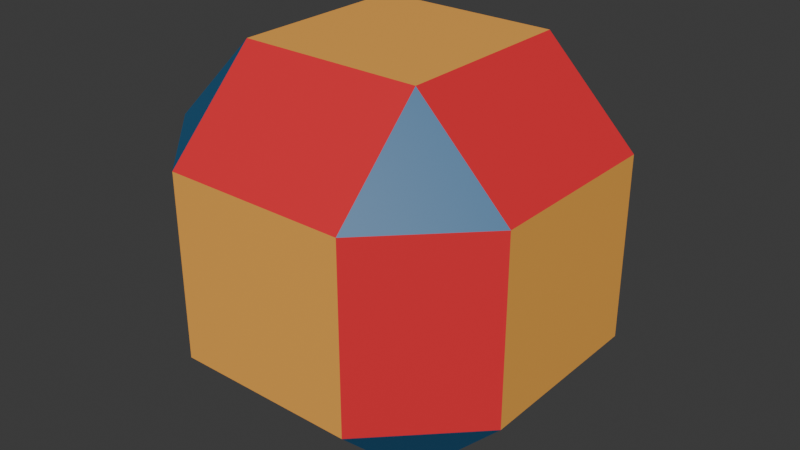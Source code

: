 # Source: rhombicuboctahedron.blend  (saved by Blender 5.1.29; exported with 4.5.12 LTS)
import bpy
from mathutils import Matrix  # noqa: F401  (used for matrix-valued properties, if any)

bpy.ops.wm.read_factory_settings(use_empty=True)
scene = bpy.context.scene
scene.name = 'Scene'

# ---- collections
col_collection = bpy.data.collections.new('Collection'); scene.collection.children.link(col_collection)

# ---- materials (node trees are filled in below, after node groups)
mat_material_001 = bpy.data.materials.new('Material.001')
mat_material_002 = bpy.data.materials.new('Material.002')
mat_material_003 = bpy.data.materials.new('Material.003')

# ---- material node trees
mat_material_001.use_nodes = True; mat_material_001.node_tree.nodes.clear()
_N = mat_material_001.node_tree.nodes; _L = mat_material_001.node_tree.links
n0 = _N.new('ShaderNodeBsdfPrincipled'); n0.name = 'Principled BSDF'; n0.location = (-200, 100)
n0.inputs[0].default_value = (0.9823, 0.4508, 0.08022, 1.0)
n1 = _N.new('ShaderNodeOutputMaterial'); n1.name = 'Material Output'; n1.location = (200, 100)
_L.new(n0.outputs[0], n1.inputs[0])
n1.is_active_output = True
mat_material_002.use_nodes = True; mat_material_002.node_tree.nodes.clear()
_N = mat_material_002.node_tree.nodes; _L = mat_material_002.node_tree.links
n0 = _N.new('ShaderNodeBsdfPrincipled'); n0.name = 'Principled BSDF'; n0.location = (-200, 100)
n0.inputs[0].default_value = (0.7913, 0.02416, 0.03689, 1.0)
n1 = _N.new('ShaderNodeOutputMaterial'); n1.name = 'Material Output'; n1.location = (200, 100)
_L.new(n0.outputs[0], n1.inputs[0])
n1.is_active_output = True
mat_material_003.use_nodes = True; mat_material_003.node_tree.nodes.clear()
_N = mat_material_003.node_tree.nodes; _L = mat_material_003.node_tree.links
n0 = _N.new('ShaderNodeBsdfPrincipled'); n0.name = 'Principled BSDF'; n0.location = (-200, 100)
n0.inputs[0].default_value = (0.01444, 0.1274, 0.2831, 1.0)
n1 = _N.new('ShaderNodeOutputMaterial'); n1.name = 'Material Output'; n1.location = (200, 100)
_L.new(n0.outputs[0], n1.inputs[0])
n1.is_active_output = True

# ---- world
world_world = bpy.data.worlds.new('World'); scene.world = world_world
world_world.use_nodes = True; world_world.node_tree.nodes.clear()
_N = world_world.node_tree.nodes; _L = world_world.node_tree.links
n0 = _N.new('ShaderNodeOutputWorld'); n0.name = 'World Output'; n0.location = (200, 100)
n1 = _N.new('ShaderNodeBackground'); n1.name = 'Background'; n1.location = (-200, 100)
n1.inputs[0].default_value = (0.05088, 0.05088, 0.05088, 1.0)
_L.new(n1.outputs[0], n0.inputs[0])
n0.is_active_output = True
world_world.color = (0.05088, 0.05088, 0.05088)
world_world.sun_shadow_jitter_overblur = 0.0

# ---- meshes
me_polyhedronisme_ec = bpy.data.meshes.new('polyhedronisme-eC')
me_polyhedronisme_ec.from_pydata([(-0.4082, -0.4082, 0.8165), (0.4082, -0.4082, 0.8165), (-0.8165, -0.4082, 0.4082), (0.4082, -0.8165, 0.4082), (0.4082, 0.4082, 0.8165), (0.8165, 0.4082, 0.4082), (-0.4082, 0.4082, 0.8165), (-0.4082, 0.8165, 0.4082), (0.8165, 0.4082, -0.4082), (0.8165, -0.4082, 0.4082), (0.8165, -0.4082, -0.4082), (0.4082, -0.8165, -0.4082), (0.4082, 0.4082, -0.8165), (-0.4082, 0.8165, -0.4082), (0.4082, 0.8165, 0.4082), (0.4082, 0.8165, -0.4082), (-0.4082, 0.4082, -0.8165), (-0.8165, -0.4082, -0.4082), (-0.8165, 0.4082, 0.4082), (-0.8165, 0.4082, -0.4082), (-0.4082, -0.4082, -0.8165), (-0.4082, -0.8165, 0.4082), (-0.4082, -0.8165, -0.4082), (0.4082, -0.4082, -0.8165)], [], [(13, 16, 19), (7, 13, 19, 18), (16, 20, 17, 19), (2, 18, 19, 17), (6, 7, 18), (12, 16, 13, 15), (7, 14, 15, 13), (6, 18, 2, 0), (16, 12, 23, 20), (17, 20, 22), (4, 14, 7, 6), (8, 12, 15), (2, 17, 22, 21), (5, 8, 15, 14), (0, 2, 21), (11, 22, 20, 23), (4, 5, 14), (0, 1, 4, 6), (10, 23, 12, 8), (3, 21, 22, 11), (0, 21, 3, 1), (10, 11, 23), (5, 9, 10, 8), (1, 9, 5, 4), (3, 11, 10, 9), (1, 3, 9)])
me_polyhedronisme_ec.polygons.foreach_set('use_smooth', [True] * 26)
me_polyhedronisme_ec.polygons.foreach_set('material_index', [2, 1, 1, 0, 2, 1, 0, 1, 0, 2, 1, 2, 1, 1, 2, 1, 2, 0, 1, 0, 1, 2, 0, 1, 1, 2])
_k = set([(0, 1), (0, 2), (0, 6), (0, 21), (1, 3), (1, 4), (1, 9), (2, 17), (2, 18), (2, 21), (3, 9), (3, 11), (3, 21), (4, 5), (4, 6), (4, 14), (5, 8), (5, 9), (5, 14), (6, 7), (6, 18), (7, 13), (7, 14), (7, 18), (8, 10), (8, 12), (8, 15), (9, 10), (10, 11), (10, 23), (11, 22), (11, 23), (12, 15), (12, 16), (12, 23), (13, 15), (13, 16), (13, 19), (14, 15), (16, 19), (16, 20), (17, 19), (17, 20), (17, 22), (18, 19), (20, 22), (20, 23), (21, 22)])
me_polyhedronisme_ec.attributes.new('sharp_edge', 'BOOLEAN', 'EDGE').data.foreach_set('value', [ (min(e.vertices), max(e.vertices)) in _k for e in me_polyhedronisme_ec.edges])
me_polyhedronisme_ec.materials.append(mat_material_001)
me_polyhedronisme_ec.materials.append(mat_material_002)
me_polyhedronisme_ec.materials.append(mat_material_003)
me_polyhedronisme_ec.update()
me_polyhedronisme_ec.normals_split_custom_set([tuple(v) for v in zip(*[iter([-0.5774, 0.5774, -0.5774, -0.5774, 0.5774, -0.5774, -0.5774, 0.5774, -0.5774, -0.7071, 0.7071, 0.0, -0.7071, 0.7071, 0.0, -0.7071, 0.7071, 0.0, -0.7071, 0.7071, 0.0, -0.7071, 0.0, -0.7071, -0.7071, 0.0, -0.7071, -0.7071, 0.0, -0.7071, -0.7071, 0.0, -0.7071, -1.0, 0.0, 0.0, -1.0, 0.0, 0.0, -1.0, 0.0, 0.0, -1.0, 0.0, 0.0, -0.5774, 0.5774, 0.5774, -0.5774, 0.5774, 0.5774, -0.5774, 0.5774, 0.5774, 0.0, 0.7071, -0.7071, 0.0, 0.7071, -0.7071, 0.0, 0.7071, -0.7071, 0.0, 0.7071, -0.7071, 0.0, 1.0, 0.0, 0.0, 1.0, 0.0, 0.0, 1.0, 0.0, 0.0, 1.0, 0.0, -0.7071, 0.0, 0.7071, -0.7071, 0.0, 0.7071, -0.7071, 0.0, 0.7071, -0.7071, 0.0, 0.7071, 0.0, 0.0, -1.0, 0.0, 0.0, -1.0, 0.0, 0.0, -1.0, 0.0, 0.0, -1.0, -0.5774, -0.5774, -0.5774, -0.5774, -0.5774, -0.5774, -0.5774, -0.5774, -0.5774, 0.0, 0.7071, 0.7071, 0.0, 0.7071, 0.7071, 0.0, 0.7071, 0.7071, 0.0, 0.7071, 0.7071, 0.5774, 0.5774, -0.5774, 0.5774, 0.5774, -0.5774, 0.5774, 0.5774, -0.5774, -0.7071, -0.7071, 0.0, -0.7071, -0.7071, 0.0, -0.7071, -0.7071, 0.0, -0.7071, -0.7071, 0.0, 0.7071, 0.7071, 0.0, 0.7071, 0.7071, 0.0, 0.7071, 0.7071, 0.0, 0.7071, 0.7071, 0.0, -0.5774, -0.5774, 0.5774, -0.5774, -0.5774, 0.5774, -0.5774, -0.5774, 0.5774, 0.0, -0.7071, -0.7071, 0.0, -0.7071, -0.7071, 0.0, -0.7071, -0.7071, 0.0, -0.7071, -0.7071, 0.5774, 0.5774, 0.5774, 0.5774, 0.5774, 0.5774, 0.5774, 0.5774, 0.5774, 0.0, 0.0, 1.0, 0.0, 0.0, 1.0, 0.0, 0.0, 1.0, 0.0, 0.0, 1.0, 0.7071, 0.0, -0.7071, 0.7071, 0.0, -0.7071, 0.7071, 0.0, -0.7071, 0.7071, 0.0, -0.7071, 0.0, -1.0, 0.0, 0.0, -1.0, 0.0, 0.0, -1.0, 0.0, 0.0, -1.0, 0.0, 0.0, -0.7071, 0.7071, 0.0, -0.7071, 0.7071, 0.0, -0.7071, 0.7071, 0.0, -0.7071, 0.7071, 0.5774, -0.5774, -0.5774, 0.5774, -0.5774, -0.5774, 0.5774, -0.5774, -0.5774, 1.0, 0.0, 0.0, 1.0, 0.0, 0.0, 1.0, 0.0, 0.0, 1.0, 0.0, 0.0, 0.7071, 0.0, 0.7071, 0.7071, 0.0, 0.7071, 0.7071, 0.0, 0.7071, 0.7071, 0.0, 0.7071, 0.7071, -0.7071, 0.0, 0.7071, -0.7071, 0.0, 0.7071, -0.7071, 0.0, 0.7071, -0.7071, 0.0, 0.5774, -0.5774, 0.5774, 0.5774, -0.5774, 0.5774, 0.5774, -0.5774, 0.5774])] * 3)])

# ---- objects
ob_polyhedronisme_ec = bpy.data.objects.new('polyhedronisme-eC', me_polyhedronisme_ec)
ob_v_empty = bpy.data.objects.new('V_Empty', None)
ob_v_empty_001 = bpy.data.objects.new('V_Empty.001', None)
ob_v_empty_002 = bpy.data.objects.new('V_Empty.002', None)
ob_v_empty_003 = bpy.data.objects.new('V_Empty.003', None)
ob_v_empty_004 = bpy.data.objects.new('V_Empty.004', None)
ob_v_empty_005 = bpy.data.objects.new('V_Empty.005', None)
ob_v_empty_006 = bpy.data.objects.new('V_Empty.006', None)
ob_v_empty_007 = bpy.data.objects.new('V_Empty.007', None)
ob_v_empty_008 = bpy.data.objects.new('V_Empty.008', None)
ob_v_empty_009 = bpy.data.objects.new('V_Empty.009', None)
ob_v_empty_010 = bpy.data.objects.new('V_Empty.010', None)
ob_v_empty_011 = bpy.data.objects.new('V_Empty.011', None)
ob_v_empty_012 = bpy.data.objects.new('V_Empty.012', None)
ob_v_empty_013 = bpy.data.objects.new('V_Empty.013', None)
ob_v_empty_014 = bpy.data.objects.new('V_Empty.014', None)
ob_v_empty_015 = bpy.data.objects.new('V_Empty.015', None)
ob_v_empty_016 = bpy.data.objects.new('V_Empty.016', None)
ob_v_empty_017 = bpy.data.objects.new('V_Empty.017', None)
ob_v_empty_018 = bpy.data.objects.new('V_Empty.018', None)
ob_v_empty_019 = bpy.data.objects.new('V_Empty.019', None)
ob_v_empty_020 = bpy.data.objects.new('V_Empty.020', None)
ob_v_empty_021 = bpy.data.objects.new('V_Empty.021', None)
ob_v_empty_022 = bpy.data.objects.new('V_Empty.022', None)
ob_v_empty_023 = bpy.data.objects.new('V_Empty.023', None)
ob_e_13_19 = bpy.data.objects.new('E_13_19', None)
ob_e_13_16 = bpy.data.objects.new('E_13_16', None)
ob_e_16_19 = bpy.data.objects.new('E_16_19', None)
ob_e_07_18 = bpy.data.objects.new('E_07_18', None)
ob_e_07_13 = bpy.data.objects.new('E_07_13', None)
ob_e_18_19 = bpy.data.objects.new('E_18_19', None)
ob_e_16_20 = bpy.data.objects.new('E_16_20', None)
ob_e_17_20 = bpy.data.objects.new('E_17_20', None)
ob_e_17_19 = bpy.data.objects.new('E_17_19', None)
ob_e_02_17 = bpy.data.objects.new('E_02_17', None)
ob_e_02_18 = bpy.data.objects.new('E_02_18', None)
ob_e_06_18 = bpy.data.objects.new('E_06_18', None)
ob_e_06_07 = bpy.data.objects.new('E_06_07', None)
ob_e_12_15 = bpy.data.objects.new('E_12_15', None)
ob_e_12_16 = bpy.data.objects.new('E_12_16', None)
ob_e_13_15 = bpy.data.objects.new('E_13_15', None)
ob_e_07_14 = bpy.data.objects.new('E_07_14', None)
ob_e_14_15 = bpy.data.objects.new('E_14_15', None)
ob_e_00_06 = bpy.data.objects.new('E_00_06', None)
ob_e_00_02 = bpy.data.objects.new('E_00_02', None)
ob_e_12_23 = bpy.data.objects.new('E_12_23', None)
ob_e_20_23 = bpy.data.objects.new('E_20_23', None)
ob_e_17_22 = bpy.data.objects.new('E_17_22', None)
ob_e_20_22 = bpy.data.objects.new('E_20_22', None)
ob_e_04_06 = bpy.data.objects.new('E_04_06', None)
ob_e_04_14 = bpy.data.objects.new('E_04_14', None)
ob_e_08_15 = bpy.data.objects.new('E_08_15', None)
ob_e_08_12 = bpy.data.objects.new('E_08_12', None)
ob_e_02_21 = bpy.data.objects.new('E_02_21', None)
ob_e_21_22 = bpy.data.objects.new('E_21_22', None)
ob_e_05_14 = bpy.data.objects.new('E_05_14', None)
ob_e_05_08 = bpy.data.objects.new('E_05_08', None)
ob_e_00_21 = bpy.data.objects.new('E_00_21', None)
ob_e_11_23 = bpy.data.objects.new('E_11_23', None)
ob_e_11_22 = bpy.data.objects.new('E_11_22', None)
ob_e_04_05 = bpy.data.objects.new('E_04_05', None)
ob_e_00_01 = bpy.data.objects.new('E_00_01', None)
ob_e_01_04 = bpy.data.objects.new('E_01_04', None)
ob_e_08_10 = bpy.data.objects.new('E_08_10', None)
ob_e_10_23 = bpy.data.objects.new('E_10_23', None)
ob_e_03_11 = bpy.data.objects.new('E_03_11', None)
ob_e_03_21 = bpy.data.objects.new('E_03_21', None)
ob_e_01_03 = bpy.data.objects.new('E_01_03', None)
ob_e_10_11 = bpy.data.objects.new('E_10_11', None)
ob_e_05_09 = bpy.data.objects.new('E_05_09', None)
ob_e_09_10 = bpy.data.objects.new('E_09_10', None)
ob_e_01_09 = bpy.data.objects.new('E_01_09', None)
ob_e_03_09 = bpy.data.objects.new('E_03_09', None)

# ---- transforms, parenting, visibility, modifiers, constraints
ob_polyhedronisme_ec.location = (0.0, 0.0, 0.0)
ob_polyhedronisme_ec.rotation_euler = (1.571, -0.0, 0.0)
ob_v_empty.parent = ob_polyhedronisme_ec
ob_v_empty.matrix_parent_inverse = Matrix(((1.0, -0.0, 0.0, -0.0), (-0.0, 7.55e-08, 1.0, 0.0), (0.0, -1.0, 7.55e-08, -0.0), (-0.0, 0.0, -0.0, 1.0)))
ob_v_empty.location = (-0.4082, -0.8165, -0.4082)
ob_v_empty.empty_display_size = 0.1
ob_v_empty_001.parent = ob_polyhedronisme_ec
ob_v_empty_001.matrix_parent_inverse = Matrix(((1.0, -0.0, 0.0, -0.0), (-0.0, 7.55e-08, 1.0, 0.0), (0.0, -1.0, 7.55e-08, -0.0), (-0.0, 0.0, -0.0, 1.0)))
ob_v_empty_001.location = (0.4082, -0.8165, -0.4082)
ob_v_empty_001.empty_display_size = 0.1
ob_v_empty_002.parent = ob_polyhedronisme_ec
ob_v_empty_002.matrix_parent_inverse = Matrix(((1.0, -0.0, 0.0, -0.0), (-0.0, 7.55e-08, 1.0, 0.0), (0.0, -1.0, 7.55e-08, -0.0), (-0.0, 0.0, -0.0, 1.0)))
ob_v_empty_002.location = (-0.8165, -0.4082, -0.4082)
ob_v_empty_002.empty_display_size = 0.1
ob_v_empty_003.parent = ob_polyhedronisme_ec
ob_v_empty_003.matrix_parent_inverse = Matrix(((1.0, -0.0, 0.0, -0.0), (-0.0, 7.55e-08, 1.0, 0.0), (0.0, -1.0, 7.55e-08, -0.0), (-0.0, 0.0, -0.0, 1.0)))
ob_v_empty_003.location = (0.4082, -0.4082, -0.8165)
ob_v_empty_003.empty_display_size = 0.1
ob_v_empty_004.parent = ob_polyhedronisme_ec
ob_v_empty_004.matrix_parent_inverse = Matrix(((1.0, -0.0, 0.0, -0.0), (-0.0, 7.55e-08, 1.0, 0.0), (0.0, -1.0, 7.55e-08, -0.0), (-0.0, 0.0, -0.0, 1.0)))
ob_v_empty_004.location = (0.4082, -0.8165, 0.4082)
ob_v_empty_004.empty_display_size = 0.1
ob_v_empty_005.parent = ob_polyhedronisme_ec
ob_v_empty_005.matrix_parent_inverse = Matrix(((1.0, -0.0, 0.0, -0.0), (-0.0, 7.55e-08, 1.0, 0.0), (0.0, -1.0, 7.55e-08, -0.0), (-0.0, 0.0, -0.0, 1.0)))
ob_v_empty_005.location = (0.8165, -0.4082, 0.4082)
ob_v_empty_005.empty_display_size = 0.1
ob_v_empty_006.parent = ob_polyhedronisme_ec
ob_v_empty_006.matrix_parent_inverse = Matrix(((1.0, -0.0, 0.0, -0.0), (-0.0, 7.55e-08, 1.0, 0.0), (0.0, -1.0, 7.55e-08, -0.0), (-0.0, 0.0, -0.0, 1.0)))
ob_v_empty_006.location = (-0.4082, -0.8165, 0.4082)
ob_v_empty_006.empty_display_size = 0.1
ob_v_empty_007.parent = ob_polyhedronisme_ec
ob_v_empty_007.matrix_parent_inverse = Matrix(((1.0, -0.0, 0.0, -0.0), (-0.0, 7.55e-08, 1.0, 0.0), (0.0, -1.0, 7.55e-08, -0.0), (-0.0, 0.0, -0.0, 1.0)))
ob_v_empty_007.location = (-0.4082, -0.4082, 0.8165)
ob_v_empty_007.empty_display_size = 0.1
ob_v_empty_008.parent = ob_polyhedronisme_ec
ob_v_empty_008.matrix_parent_inverse = Matrix(((1.0, -0.0, 0.0, -0.0), (-0.0, 7.55e-08, 1.0, 0.0), (0.0, -1.0, 7.55e-08, -0.0), (-0.0, 0.0, -0.0, 1.0)))
ob_v_empty_008.location = (0.8165, 0.4082, 0.4082)
ob_v_empty_008.empty_display_size = 0.1
ob_v_empty_009.parent = ob_polyhedronisme_ec
ob_v_empty_009.matrix_parent_inverse = Matrix(((1.0, -0.0, 0.0, -0.0), (-0.0, 7.55e-08, 1.0, 0.0), (0.0, -1.0, 7.55e-08, -0.0), (-0.0, 0.0, -0.0, 1.0)))
ob_v_empty_009.location = (0.8165, -0.4082, -0.4082)
ob_v_empty_009.empty_display_size = 0.1
ob_v_empty_010.parent = ob_polyhedronisme_ec
ob_v_empty_010.matrix_parent_inverse = Matrix(((1.0, -0.0, 0.0, -0.0), (-0.0, 7.55e-08, 1.0, 0.0), (0.0, -1.0, 7.55e-08, -0.0), (-0.0, 0.0, -0.0, 1.0)))
ob_v_empty_010.location = (0.8165, 0.4082, -0.4082)
ob_v_empty_010.empty_display_size = 0.1
ob_v_empty_011.parent = ob_polyhedronisme_ec
ob_v_empty_011.matrix_parent_inverse = Matrix(((1.0, -0.0, 0.0, -0.0), (-0.0, 7.55e-08, 1.0, 0.0), (0.0, -1.0, 7.55e-08, -0.0), (-0.0, 0.0, -0.0, 1.0)))
ob_v_empty_011.location = (0.4082, 0.4082, -0.8165)
ob_v_empty_011.empty_display_size = 0.1
ob_v_empty_012.parent = ob_polyhedronisme_ec
ob_v_empty_012.matrix_parent_inverse = Matrix(((1.0, -0.0, 0.0, -0.0), (-0.0, 7.55e-08, 1.0, 0.0), (0.0, -1.0, 7.55e-08, -0.0), (-0.0, 0.0, -0.0, 1.0)))
ob_v_empty_012.location = (0.4082, 0.8165, 0.4082)
ob_v_empty_012.empty_display_size = 0.1
ob_v_empty_013.parent = ob_polyhedronisme_ec
ob_v_empty_013.matrix_parent_inverse = Matrix(((1.0, -0.0, 0.0, -0.0), (-0.0, 7.55e-08, 1.0, 0.0), (0.0, -1.0, 7.55e-08, -0.0), (-0.0, 0.0, -0.0, 1.0)))
ob_v_empty_013.location = (-0.4082, 0.4082, 0.8165)
ob_v_empty_013.empty_display_size = 0.1
ob_v_empty_014.parent = ob_polyhedronisme_ec
ob_v_empty_014.matrix_parent_inverse = Matrix(((1.0, -0.0, 0.0, -0.0), (-0.0, 7.55e-08, 1.0, 0.0), (0.0, -1.0, 7.55e-08, -0.0), (-0.0, 0.0, -0.0, 1.0)))
ob_v_empty_014.location = (0.4082, -0.4082, 0.8165)
ob_v_empty_014.empty_display_size = 0.1
ob_v_empty_015.parent = ob_polyhedronisme_ec
ob_v_empty_015.matrix_parent_inverse = Matrix(((1.0, -0.0, 0.0, -0.0), (-0.0, 7.55e-08, 1.0, 0.0), (0.0, -1.0, 7.55e-08, -0.0), (-0.0, 0.0, -0.0, 1.0)))
ob_v_empty_015.location = (0.4082, 0.4082, 0.8165)
ob_v_empty_015.empty_display_size = 0.1
ob_v_empty_016.parent = ob_polyhedronisme_ec
ob_v_empty_016.matrix_parent_inverse = Matrix(((1.0, -0.0, 0.0, -0.0), (-0.0, 7.55e-08, 1.0, 0.0), (0.0, -1.0, 7.55e-08, -0.0), (-0.0, 0.0, -0.0, 1.0)))
ob_v_empty_016.location = (-0.4082, 0.8165, 0.4082)
ob_v_empty_016.empty_display_size = 0.1
ob_v_empty_017.parent = ob_polyhedronisme_ec
ob_v_empty_017.matrix_parent_inverse = Matrix(((1.0, -0.0, 0.0, -0.0), (-0.0, 7.55e-08, 1.0, 0.0), (0.0, -1.0, 7.55e-08, -0.0), (-0.0, 0.0, -0.0, 1.0)))
ob_v_empty_017.location = (-0.8165, 0.4082, -0.4082)
ob_v_empty_017.empty_display_size = 0.1
ob_v_empty_018.parent = ob_polyhedronisme_ec
ob_v_empty_018.matrix_parent_inverse = Matrix(((1.0, -0.0, 0.0, -0.0), (-0.0, 7.55e-08, 1.0, 0.0), (0.0, -1.0, 7.55e-08, -0.0), (-0.0, 0.0, -0.0, 1.0)))
ob_v_empty_018.location = (-0.8165, -0.4082, 0.4082)
ob_v_empty_018.empty_display_size = 0.1
ob_v_empty_019.parent = ob_polyhedronisme_ec
ob_v_empty_019.matrix_parent_inverse = Matrix(((1.0, -0.0, 0.0, -0.0), (-0.0, 7.55e-08, 1.0, 0.0), (0.0, -1.0, 7.55e-08, -0.0), (-0.0, 0.0, -0.0, 1.0)))
ob_v_empty_019.location = (-0.8165, 0.4082, 0.4082)
ob_v_empty_019.empty_display_size = 0.1
ob_v_empty_020.parent = ob_polyhedronisme_ec
ob_v_empty_020.matrix_parent_inverse = Matrix(((1.0, -0.0, 0.0, -0.0), (-0.0, 7.55e-08, 1.0, 0.0), (0.0, -1.0, 7.55e-08, -0.0), (-0.0, 0.0, -0.0, 1.0)))
ob_v_empty_020.location = (-0.4082, 0.8165, -0.4082)
ob_v_empty_020.empty_display_size = 0.1
ob_v_empty_021.parent = ob_polyhedronisme_ec
ob_v_empty_021.matrix_parent_inverse = Matrix(((1.0, -0.0, 0.0, -0.0), (-0.0, 7.55e-08, 1.0, 0.0), (0.0, -1.0, 7.55e-08, -0.0), (-0.0, 0.0, -0.0, 1.0)))
ob_v_empty_021.location = (-0.4082, -0.4082, -0.8165)
ob_v_empty_021.empty_display_size = 0.1
ob_v_empty_022.parent = ob_polyhedronisme_ec
ob_v_empty_022.matrix_parent_inverse = Matrix(((1.0, -0.0, 0.0, -0.0), (-0.0, 7.55e-08, 1.0, 0.0), (0.0, -1.0, 7.55e-08, -0.0), (-0.0, 0.0, -0.0, 1.0)))
ob_v_empty_022.location = (-0.4082, 0.4082, -0.8165)
ob_v_empty_022.empty_display_size = 0.1
ob_v_empty_023.parent = ob_polyhedronisme_ec
ob_v_empty_023.matrix_parent_inverse = Matrix(((1.0, -0.0, 0.0, -0.0), (-0.0, 7.55e-08, 1.0, 0.0), (0.0, -1.0, 7.55e-08, -0.0), (-0.0, 0.0, -0.0, 1.0)))
ob_v_empty_023.location = (0.4082, 0.8165, -0.4082)
ob_v_empty_023.empty_display_size = 0.1
ob_e_13_19.parent = ob_polyhedronisme_ec
ob_e_13_19.matrix_parent_inverse = Matrix(((1.0, -0.0, 0.0, -0.0), (-0.0, 7.55e-08, 1.0, 0.0), (0.0, -1.0, 7.55e-08, -0.0), (-0.0, 0.0, -0.0, 1.0)))
ob_e_13_19.location = (-0.6124, 0.4082, 0.6124)
ob_e_13_19.empty_display_size = 0.05
ob_e_13_16.parent = ob_polyhedronisme_ec
ob_e_13_16.matrix_parent_inverse = Matrix(((1.0, -0.0, 0.0, -0.0), (-0.0, 7.55e-08, 1.0, 0.0), (0.0, -1.0, 7.55e-08, -0.0), (-0.0, 0.0, -0.0, 1.0)))
ob_e_13_16.location = (-0.4082, 0.6124, 0.6124)
ob_e_13_16.empty_display_size = 0.05
ob_e_16_19.parent = ob_polyhedronisme_ec
ob_e_16_19.matrix_parent_inverse = Matrix(((1.0, -0.0, 0.0, -0.0), (-0.0, 7.55e-08, 1.0, 0.0), (0.0, -1.0, 7.55e-08, -0.0), (-0.0, 0.0, -0.0, 1.0)))
ob_e_16_19.location = (-0.6124, 0.6124, 0.4082)
ob_e_16_19.empty_display_size = 0.05
ob_e_07_18.parent = ob_polyhedronisme_ec
ob_e_07_18.matrix_parent_inverse = Matrix(((1.0, -0.0, 0.0, -0.0), (-0.0, 7.55e-08, 1.0, 0.0), (0.0, -1.0, 7.55e-08, -0.0), (-0.0, 0.0, -0.0, 1.0)))
ob_e_07_18.location = (-0.6124, -0.4082, 0.6124)
ob_e_07_18.empty_display_size = 0.05
ob_e_07_13.parent = ob_polyhedronisme_ec
ob_e_07_13.matrix_parent_inverse = Matrix(((1.0, -0.0, 0.0, -0.0), (-0.0, 7.55e-08, 1.0, 0.0), (0.0, -1.0, 7.55e-08, -0.0), (-0.0, 0.0, -0.0, 1.0)))
ob_e_07_13.location = (-0.4082, 5.96e-08, 0.8165)
ob_e_07_13.empty_display_size = 0.05
ob_e_18_19.parent = ob_polyhedronisme_ec
ob_e_18_19.matrix_parent_inverse = Matrix(((1.0, -0.0, 0.0, -0.0), (-0.0, 7.55e-08, 1.0, 0.0), (0.0, -1.0, 7.55e-08, -0.0), (-0.0, 0.0, -0.0, 1.0)))
ob_e_18_19.location = (-0.8165, 2.98e-08, 0.4082)
ob_e_18_19.empty_display_size = 0.05
ob_e_16_20.parent = ob_polyhedronisme_ec
ob_e_16_20.matrix_parent_inverse = Matrix(((1.0, -0.0, 0.0, -0.0), (-0.0, 7.55e-08, 1.0, 0.0), (0.0, -1.0, 7.55e-08, -0.0), (-0.0, 0.0, -0.0, 1.0)))
ob_e_16_20.location = (-0.4082, 0.8165, -5.96e-08)
ob_e_16_20.empty_display_size = 0.05
ob_e_17_20.parent = ob_polyhedronisme_ec
ob_e_17_20.matrix_parent_inverse = Matrix(((1.0, -0.0, 0.0, -0.0), (-0.0, 7.55e-08, 1.0, 0.0), (0.0, -1.0, 7.55e-08, -0.0), (-0.0, 0.0, -0.0, 1.0)))
ob_e_17_20.location = (-0.6124, 0.6124, -0.4082)
ob_e_17_20.empty_display_size = 0.05
ob_e_17_19.parent = ob_polyhedronisme_ec
ob_e_17_19.matrix_parent_inverse = Matrix(((1.0, -0.0, 0.0, -0.0), (-0.0, 7.55e-08, 1.0, 0.0), (0.0, -1.0, 7.55e-08, -0.0), (-0.0, 0.0, -0.0, 1.0)))
ob_e_17_19.location = (-0.8165, 0.4082, -2.98e-08)
ob_e_17_19.empty_display_size = 0.05
ob_e_02_17.parent = ob_polyhedronisme_ec
ob_e_02_17.matrix_parent_inverse = Matrix(((1.0, -0.0, 0.0, -0.0), (-0.0, 7.55e-08, 1.0, 0.0), (0.0, -1.0, 7.55e-08, -0.0), (-0.0, 0.0, -0.0, 1.0)))
ob_e_02_17.location = (-0.8165, -2.98e-08, -0.4082)
ob_e_02_17.empty_display_size = 0.05
ob_e_02_18.parent = ob_polyhedronisme_ec
ob_e_02_18.matrix_parent_inverse = Matrix(((1.0, -0.0, 0.0, -0.0), (-0.0, 7.55e-08, 1.0, 0.0), (0.0, -1.0, 7.55e-08, -0.0), (-0.0, 0.0, -0.0, 1.0)))
ob_e_02_18.location = (-0.8165, -0.4082, 2.98e-08)
ob_e_02_18.empty_display_size = 0.05
ob_e_06_18.parent = ob_polyhedronisme_ec
ob_e_06_18.matrix_parent_inverse = Matrix(((1.0, -0.0, 0.0, -0.0), (-0.0, 7.55e-08, 1.0, 0.0), (0.0, -1.0, 7.55e-08, -0.0), (-0.0, 0.0, -0.0, 1.0)))
ob_e_06_18.location = (-0.6124, -0.6124, 0.4082)
ob_e_06_18.empty_display_size = 0.05
ob_e_06_07.parent = ob_polyhedronisme_ec
ob_e_06_07.matrix_parent_inverse = Matrix(((1.0, -0.0, 0.0, -0.0), (-0.0, 7.55e-08, 1.0, 0.0), (0.0, -1.0, 7.55e-08, -0.0), (-0.0, 0.0, -0.0, 1.0)))
ob_e_06_07.location = (-0.4082, -0.6124, 0.6124)
ob_e_06_07.empty_display_size = 0.05
ob_e_12_15.parent = ob_polyhedronisme_ec
ob_e_12_15.matrix_parent_inverse = Matrix(((1.0, -0.0, 0.0, -0.0), (-0.0, 7.55e-08, 1.0, 0.0), (0.0, -1.0, 7.55e-08, -0.0), (-0.0, 0.0, -0.0, 1.0)))
ob_e_12_15.location = (0.4082, 0.6124, 0.6124)
ob_e_12_15.empty_display_size = 0.05
ob_e_12_16.parent = ob_polyhedronisme_ec
ob_e_12_16.matrix_parent_inverse = Matrix(((1.0, -0.0, 0.0, -0.0), (-0.0, 7.55e-08, 1.0, 0.0), (0.0, -1.0, 7.55e-08, -0.0), (-0.0, 0.0, -0.0, 1.0)))
ob_e_12_16.location = (0.0, 0.8165, 0.4082)
ob_e_12_16.empty_display_size = 0.05
ob_e_13_15.parent = ob_polyhedronisme_ec
ob_e_13_15.matrix_parent_inverse = Matrix(((1.0, -0.0, 0.0, -0.0), (-0.0, 7.55e-08, 1.0, 0.0), (0.0, -1.0, 7.55e-08, -0.0), (-0.0, 0.0, -0.0, 1.0)))
ob_e_13_15.location = (0.0, 0.4082, 0.8165)
ob_e_13_15.empty_display_size = 0.05
ob_e_07_14.parent = ob_polyhedronisme_ec
ob_e_07_14.matrix_parent_inverse = Matrix(((1.0, -0.0, 0.0, -0.0), (-0.0, 7.55e-08, 1.0, 0.0), (0.0, -1.0, 7.55e-08, -0.0), (-0.0, 0.0, -0.0, 1.0)))
ob_e_07_14.location = (0.0, -0.4082, 0.8165)
ob_e_07_14.empty_display_size = 0.05
ob_e_14_15.parent = ob_polyhedronisme_ec
ob_e_14_15.matrix_parent_inverse = Matrix(((1.0, -0.0, 0.0, -0.0), (-0.0, 7.55e-08, 1.0, 0.0), (0.0, -1.0, 7.55e-08, -0.0), (-0.0, 0.0, -0.0, 1.0)))
ob_e_14_15.location = (0.4082, 5.96e-08, 0.8165)
ob_e_14_15.empty_display_size = 0.05
ob_e_00_06.parent = ob_polyhedronisme_ec
ob_e_00_06.matrix_parent_inverse = Matrix(((1.0, -0.0, 0.0, -0.0), (-0.0, 7.55e-08, 1.0, 0.0), (0.0, -1.0, 7.55e-08, -0.0), (-0.0, 0.0, -0.0, 1.0)))
ob_e_00_06.location = (-0.4082, -0.8165, 5.96e-08)
ob_e_00_06.empty_display_size = 0.05
ob_e_00_02.parent = ob_polyhedronisme_ec
ob_e_00_02.matrix_parent_inverse = Matrix(((1.0, -0.0, 0.0, -0.0), (-0.0, 7.55e-08, 1.0, 0.0), (0.0, -1.0, 7.55e-08, -0.0), (-0.0, 0.0, -0.0, 1.0)))
ob_e_00_02.location = (-0.6124, -0.6124, -0.4082)
ob_e_00_02.empty_display_size = 0.05
ob_e_12_23.parent = ob_polyhedronisme_ec
ob_e_12_23.matrix_parent_inverse = Matrix(((1.0, -0.0, 0.0, -0.0), (-0.0, 7.55e-08, 1.0, 0.0), (0.0, -1.0, 7.55e-08, -0.0), (-0.0, 0.0, -0.0, 1.0)))
ob_e_12_23.location = (0.4082, 0.8165, -5.96e-08)
ob_e_12_23.empty_display_size = 0.05
ob_e_20_23.parent = ob_polyhedronisme_ec
ob_e_20_23.matrix_parent_inverse = Matrix(((1.0, -0.0, 0.0, -0.0), (-0.0, 7.55e-08, 1.0, 0.0), (0.0, -1.0, 7.55e-08, -0.0), (-0.0, 0.0, -0.0, 1.0)))
ob_e_20_23.location = (0.0, 0.8165, -0.4082)
ob_e_20_23.empty_display_size = 0.05
ob_e_17_22.parent = ob_polyhedronisme_ec
ob_e_17_22.matrix_parent_inverse = Matrix(((1.0, -0.0, 0.0, -0.0), (-0.0, 7.55e-08, 1.0, 0.0), (0.0, -1.0, 7.55e-08, -0.0), (-0.0, 0.0, -0.0, 1.0)))
ob_e_17_22.location = (-0.6124, 0.4082, -0.6124)
ob_e_17_22.empty_display_size = 0.05
ob_e_20_22.parent = ob_polyhedronisme_ec
ob_e_20_22.matrix_parent_inverse = Matrix(((1.0, -0.0, 0.0, -0.0), (-0.0, 7.55e-08, 1.0, 0.0), (0.0, -1.0, 7.55e-08, -0.0), (-0.0, 0.0, -0.0, 1.0)))
ob_e_20_22.location = (-0.4082, 0.6124, -0.6124)
ob_e_20_22.empty_display_size = 0.05
ob_e_04_06.parent = ob_polyhedronisme_ec
ob_e_04_06.matrix_parent_inverse = Matrix(((1.0, -0.0, 0.0, -0.0), (-0.0, 7.55e-08, 1.0, 0.0), (0.0, -1.0, 7.55e-08, -0.0), (-0.0, 0.0, -0.0, 1.0)))
ob_e_04_06.location = (0.0, -0.8165, 0.4082)
ob_e_04_06.empty_display_size = 0.05
ob_e_04_14.parent = ob_polyhedronisme_ec
ob_e_04_14.matrix_parent_inverse = Matrix(((1.0, -0.0, 0.0, -0.0), (-0.0, 7.55e-08, 1.0, 0.0), (0.0, -1.0, 7.55e-08, -0.0), (-0.0, 0.0, -0.0, 1.0)))
ob_e_04_14.location = (0.4082, -0.6124, 0.6124)
ob_e_04_14.empty_display_size = 0.05
ob_e_08_15.parent = ob_polyhedronisme_ec
ob_e_08_15.matrix_parent_inverse = Matrix(((1.0, -0.0, 0.0, -0.0), (-0.0, 7.55e-08, 1.0, 0.0), (0.0, -1.0, 7.55e-08, -0.0), (-0.0, 0.0, -0.0, 1.0)))
ob_e_08_15.location = (0.6124, 0.4082, 0.6124)
ob_e_08_15.empty_display_size = 0.05
ob_e_08_12.parent = ob_polyhedronisme_ec
ob_e_08_12.matrix_parent_inverse = Matrix(((1.0, -0.0, 0.0, -0.0), (-0.0, 7.55e-08, 1.0, 0.0), (0.0, -1.0, 7.55e-08, -0.0), (-0.0, 0.0, -0.0, 1.0)))
ob_e_08_12.location = (0.6124, 0.6124, 0.4082)
ob_e_08_12.empty_display_size = 0.05
ob_e_02_21.parent = ob_polyhedronisme_ec
ob_e_02_21.matrix_parent_inverse = Matrix(((1.0, -0.0, 0.0, -0.0), (-0.0, 7.55e-08, 1.0, 0.0), (0.0, -1.0, 7.55e-08, -0.0), (-0.0, 0.0, -0.0, 1.0)))
ob_e_02_21.location = (-0.6124, -0.4082, -0.6124)
ob_e_02_21.empty_display_size = 0.05
ob_e_21_22.parent = ob_polyhedronisme_ec
ob_e_21_22.matrix_parent_inverse = Matrix(((1.0, -0.0, 0.0, -0.0), (-0.0, 7.55e-08, 1.0, 0.0), (0.0, -1.0, 7.55e-08, -0.0), (-0.0, 0.0, -0.0, 1.0)))
ob_e_21_22.location = (-0.4082, -5.96e-08, -0.8165)
ob_e_21_22.empty_display_size = 0.05
ob_e_05_14.parent = ob_polyhedronisme_ec
ob_e_05_14.matrix_parent_inverse = Matrix(((1.0, -0.0, 0.0, -0.0), (-0.0, 7.55e-08, 1.0, 0.0), (0.0, -1.0, 7.55e-08, -0.0), (-0.0, 0.0, -0.0, 1.0)))
ob_e_05_14.location = (0.6124, -0.4082, 0.6124)
ob_e_05_14.empty_display_size = 0.05
ob_e_05_08.parent = ob_polyhedronisme_ec
ob_e_05_08.matrix_parent_inverse = Matrix(((1.0, -0.0, 0.0, -0.0), (-0.0, 7.55e-08, 1.0, 0.0), (0.0, -1.0, 7.55e-08, -0.0), (-0.0, 0.0, -0.0, 1.0)))
ob_e_05_08.location = (0.8165, 2.98e-08, 0.4082)
ob_e_05_08.empty_display_size = 0.05
ob_e_00_21.parent = ob_polyhedronisme_ec
ob_e_00_21.matrix_parent_inverse = Matrix(((1.0, -0.0, 0.0, -0.0), (-0.0, 7.55e-08, 1.0, 0.0), (0.0, -1.0, 7.55e-08, -0.0), (-0.0, 0.0, -0.0, 1.0)))
ob_e_00_21.location = (-0.4082, -0.6124, -0.6124)
ob_e_00_21.empty_display_size = 0.05
ob_e_11_23.parent = ob_polyhedronisme_ec
ob_e_11_23.matrix_parent_inverse = Matrix(((1.0, -0.0, 0.0, -0.0), (-0.0, 7.55e-08, 1.0, 0.0), (0.0, -1.0, 7.55e-08, -0.0), (-0.0, 0.0, -0.0, 1.0)))
ob_e_11_23.location = (0.4082, 0.6124, -0.6124)
ob_e_11_23.empty_display_size = 0.05
ob_e_11_22.parent = ob_polyhedronisme_ec
ob_e_11_22.matrix_parent_inverse = Matrix(((1.0, -0.0, 0.0, -0.0), (-0.0, 7.55e-08, 1.0, 0.0), (0.0, -1.0, 7.55e-08, -0.0), (-0.0, 0.0, -0.0, 1.0)))
ob_e_11_22.location = (0.0, 0.4082, -0.8165)
ob_e_11_22.empty_display_size = 0.05
ob_e_04_05.parent = ob_polyhedronisme_ec
ob_e_04_05.matrix_parent_inverse = Matrix(((1.0, -0.0, 0.0, -0.0), (-0.0, 7.55e-08, 1.0, 0.0), (0.0, -1.0, 7.55e-08, -0.0), (-0.0, 0.0, -0.0, 1.0)))
ob_e_04_05.location = (0.6124, -0.6124, 0.4082)
ob_e_04_05.empty_display_size = 0.05
ob_e_00_01.parent = ob_polyhedronisme_ec
ob_e_00_01.matrix_parent_inverse = Matrix(((1.0, -0.0, 0.0, -0.0), (-0.0, 7.55e-08, 1.0, 0.0), (0.0, -1.0, 7.55e-08, -0.0), (-0.0, 0.0, -0.0, 1.0)))
ob_e_00_01.location = (0.0, -0.8165, -0.4082)
ob_e_00_01.empty_display_size = 0.05
ob_e_01_04.parent = ob_polyhedronisme_ec
ob_e_01_04.matrix_parent_inverse = Matrix(((1.0, -0.0, 0.0, -0.0), (-0.0, 7.55e-08, 1.0, 0.0), (0.0, -1.0, 7.55e-08, -0.0), (-0.0, 0.0, -0.0, 1.0)))
ob_e_01_04.location = (0.4082, -0.8165, 5.96e-08)
ob_e_01_04.empty_display_size = 0.05
ob_e_08_10.parent = ob_polyhedronisme_ec
ob_e_08_10.matrix_parent_inverse = Matrix(((1.0, -0.0, 0.0, -0.0), (-0.0, 7.55e-08, 1.0, 0.0), (0.0, -1.0, 7.55e-08, -0.0), (-0.0, 0.0, -0.0, 1.0)))
ob_e_08_10.location = (0.8165, 0.4082, -2.98e-08)
ob_e_08_10.empty_display_size = 0.05
ob_e_10_23.parent = ob_polyhedronisme_ec
ob_e_10_23.matrix_parent_inverse = Matrix(((1.0, -0.0, 0.0, -0.0), (-0.0, 7.55e-08, 1.0, 0.0), (0.0, -1.0, 7.55e-08, -0.0), (-0.0, 0.0, -0.0, 1.0)))
ob_e_10_23.location = (0.6124, 0.6124, -0.4082)
ob_e_10_23.empty_display_size = 0.05
ob_e_03_11.parent = ob_polyhedronisme_ec
ob_e_03_11.matrix_parent_inverse = Matrix(((1.0, -0.0, 0.0, -0.0), (-0.0, 7.55e-08, 1.0, 0.0), (0.0, -1.0, 7.55e-08, -0.0), (-0.0, 0.0, -0.0, 1.0)))
ob_e_03_11.location = (0.4082, -5.96e-08, -0.8165)
ob_e_03_11.empty_display_size = 0.05
ob_e_03_21.parent = ob_polyhedronisme_ec
ob_e_03_21.matrix_parent_inverse = Matrix(((1.0, -0.0, 0.0, -0.0), (-0.0, 7.55e-08, 1.0, 0.0), (0.0, -1.0, 7.55e-08, -0.0), (-0.0, 0.0, -0.0, 1.0)))
ob_e_03_21.location = (0.0, -0.4082, -0.8165)
ob_e_03_21.empty_display_size = 0.05
ob_e_01_03.parent = ob_polyhedronisme_ec
ob_e_01_03.matrix_parent_inverse = Matrix(((1.0, -0.0, 0.0, -0.0), (-0.0, 7.55e-08, 1.0, 0.0), (0.0, -1.0, 7.55e-08, -0.0), (-0.0, 0.0, -0.0, 1.0)))
ob_e_01_03.location = (0.4082, -0.6124, -0.6124)
ob_e_01_03.empty_display_size = 0.05
ob_e_10_11.parent = ob_polyhedronisme_ec
ob_e_10_11.matrix_parent_inverse = Matrix(((1.0, -0.0, 0.0, -0.0), (-0.0, 7.55e-08, 1.0, 0.0), (0.0, -1.0, 7.55e-08, -0.0), (-0.0, 0.0, -0.0, 1.0)))
ob_e_10_11.location = (0.6124, 0.4082, -0.6124)
ob_e_10_11.empty_display_size = 0.05
ob_e_05_09.parent = ob_polyhedronisme_ec
ob_e_05_09.matrix_parent_inverse = Matrix(((1.0, -0.0, 0.0, -0.0), (-0.0, 7.55e-08, 1.0, 0.0), (0.0, -1.0, 7.55e-08, -0.0), (-0.0, 0.0, -0.0, 1.0)))
ob_e_05_09.location = (0.8165, -0.4082, 2.98e-08)
ob_e_05_09.empty_display_size = 0.05
ob_e_09_10.parent = ob_polyhedronisme_ec
ob_e_09_10.matrix_parent_inverse = Matrix(((1.0, -0.0, 0.0, -0.0), (-0.0, 7.55e-08, 1.0, 0.0), (0.0, -1.0, 7.55e-08, -0.0), (-0.0, 0.0, -0.0, 1.0)))
ob_e_09_10.location = (0.8165, -2.98e-08, -0.4082)
ob_e_09_10.empty_display_size = 0.05
ob_e_01_09.parent = ob_polyhedronisme_ec
ob_e_01_09.matrix_parent_inverse = Matrix(((1.0, -0.0, 0.0, -0.0), (-0.0, 7.55e-08, 1.0, 0.0), (0.0, -1.0, 7.55e-08, -0.0), (-0.0, 0.0, -0.0, 1.0)))
ob_e_01_09.location = (0.6124, -0.6124, -0.4082)
ob_e_01_09.empty_display_size = 0.05
ob_e_03_09.parent = ob_polyhedronisme_ec
ob_e_03_09.matrix_parent_inverse = Matrix(((1.0, -0.0, 0.0, -0.0), (-0.0, 7.55e-08, 1.0, 0.0), (0.0, -1.0, 7.55e-08, -0.0), (-0.0, 0.0, -0.0, 1.0)))
ob_e_03_09.location = (0.6124, -0.4082, -0.6124)
ob_e_03_09.empty_display_size = 0.05

# ---- collection membership
col_collection.objects.link(ob_polyhedronisme_ec)
col_collection.objects.link(ob_v_empty)
col_collection.objects.link(ob_v_empty_001)
col_collection.objects.link(ob_v_empty_002)
col_collection.objects.link(ob_v_empty_003)
col_collection.objects.link(ob_v_empty_004)
col_collection.objects.link(ob_v_empty_005)
col_collection.objects.link(ob_v_empty_006)
col_collection.objects.link(ob_v_empty_007)
col_collection.objects.link(ob_v_empty_008)
col_collection.objects.link(ob_v_empty_009)
col_collection.objects.link(ob_v_empty_010)
col_collection.objects.link(ob_v_empty_011)
col_collection.objects.link(ob_v_empty_012)
col_collection.objects.link(ob_v_empty_013)
col_collection.objects.link(ob_v_empty_014)
col_collection.objects.link(ob_v_empty_015)
col_collection.objects.link(ob_v_empty_016)
col_collection.objects.link(ob_v_empty_017)
col_collection.objects.link(ob_v_empty_018)
col_collection.objects.link(ob_v_empty_019)
col_collection.objects.link(ob_v_empty_020)
col_collection.objects.link(ob_v_empty_021)
col_collection.objects.link(ob_v_empty_022)
col_collection.objects.link(ob_v_empty_023)
col_collection.objects.link(ob_e_13_19)
col_collection.objects.link(ob_e_13_16)
col_collection.objects.link(ob_e_16_19)
col_collection.objects.link(ob_e_07_18)
col_collection.objects.link(ob_e_07_13)
col_collection.objects.link(ob_e_18_19)
col_collection.objects.link(ob_e_16_20)
col_collection.objects.link(ob_e_17_20)
col_collection.objects.link(ob_e_17_19)
col_collection.objects.link(ob_e_02_17)
col_collection.objects.link(ob_e_02_18)
col_collection.objects.link(ob_e_06_18)
col_collection.objects.link(ob_e_06_07)
col_collection.objects.link(ob_e_12_15)
col_collection.objects.link(ob_e_12_16)
col_collection.objects.link(ob_e_13_15)
col_collection.objects.link(ob_e_07_14)
col_collection.objects.link(ob_e_14_15)
col_collection.objects.link(ob_e_00_06)
col_collection.objects.link(ob_e_00_02)
col_collection.objects.link(ob_e_12_23)
col_collection.objects.link(ob_e_20_23)
col_collection.objects.link(ob_e_17_22)
col_collection.objects.link(ob_e_20_22)
col_collection.objects.link(ob_e_04_06)
col_collection.objects.link(ob_e_04_14)
col_collection.objects.link(ob_e_08_15)
col_collection.objects.link(ob_e_08_12)
col_collection.objects.link(ob_e_02_21)
col_collection.objects.link(ob_e_21_22)
col_collection.objects.link(ob_e_05_14)
col_collection.objects.link(ob_e_05_08)
col_collection.objects.link(ob_e_00_21)
col_collection.objects.link(ob_e_11_23)
col_collection.objects.link(ob_e_11_22)
col_collection.objects.link(ob_e_04_05)
col_collection.objects.link(ob_e_00_01)
col_collection.objects.link(ob_e_01_04)
col_collection.objects.link(ob_e_08_10)
col_collection.objects.link(ob_e_10_23)
col_collection.objects.link(ob_e_03_11)
col_collection.objects.link(ob_e_03_21)
col_collection.objects.link(ob_e_01_03)
col_collection.objects.link(ob_e_10_11)
col_collection.objects.link(ob_e_05_09)
col_collection.objects.link(ob_e_09_10)
col_collection.objects.link(ob_e_01_09)
col_collection.objects.link(ob_e_03_09)

# ---- scene / render settings (as saved in the file)
scene.frame_start = 1; scene.frame_end = 250; scene.frame_set(1)
scene.render.engine = 'BLENDER_EEVEE_NEXT'
scene.render.bake_bias = 0.0
scene.render.bake_samples = 0
scene.cycles.sampling_pattern = 'TABULATED_SOBOL'
scene.eevee.use_volume_custom_range = False
bpy.context.view_layer.update()

# ---- added for rendering (the .blend has no active camera and no usable light): camera, sun
cam_auto = bpy.data.cameras.new('AutoCamera')
cam_auto.lens = 50.0
cam_auto.sensor_width = 36.0
cam_auto.clip_end = 1000.0
ob_auto_camera = bpy.data.objects.new('AutoCamera', cam_auto)
scene.collection.objects.link(ob_auto_camera)
ob_auto_camera.location = (2.61693, -3.14032, 2.09354)
ob_auto_camera.rotation_euler = (1.09748, -7.21219e-08, 0.694738)
scene.camera = ob_auto_camera
light_auto_sun = bpy.data.lights.new('AutoSun', 'SUN')
light_auto_sun.energy = 3.0
light_auto_sun.angle = 0.0523599
ob_auto_sun = bpy.data.objects.new('AutoSun', light_auto_sun)
scene.collection.objects.link(ob_auto_sun)
ob_auto_sun.rotation_euler = (0.872665, 0.174533, 0.523599)
bpy.context.view_layer.update()
